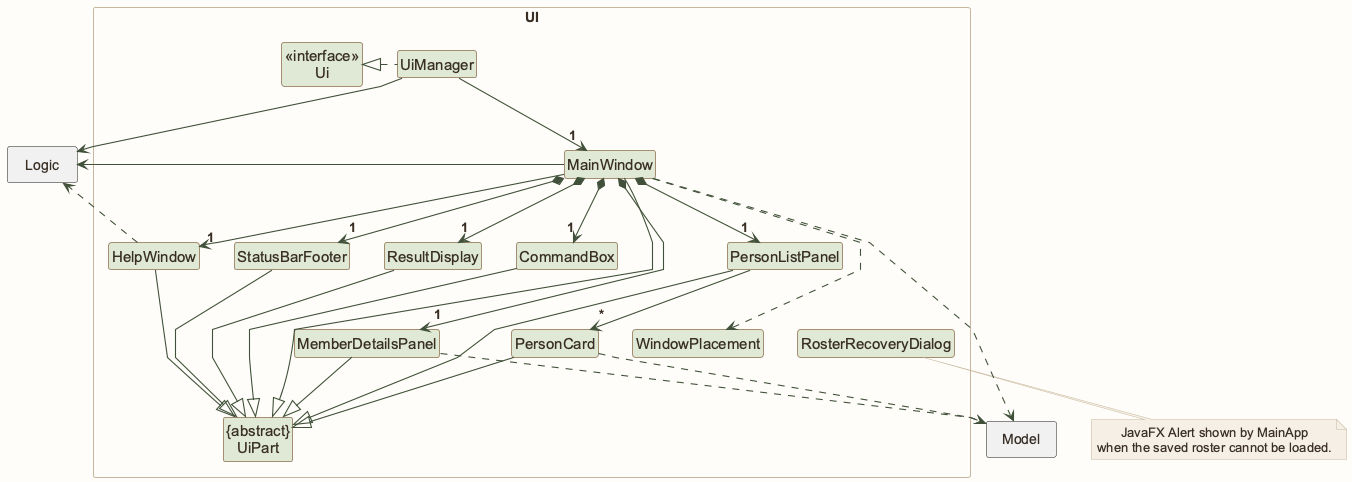

The diagram above was rendered by PlantUML. Its source (embedded in the PNG):
@startuml
!include style.puml
' Straight segments retain readable relationship labels.
skinparam linetype polyline
skinparam arrowThickness 1.1
skinparam arrowColor UI_COLOR_T4
skinparam classBackgroundColor UI_COLOR

package UI <<Rectangle>>{
Class "<<interface>>\nUi" as Ui
Class "{abstract}\nUiPart" as UiPart
Class UiManager
Class MainWindow
Class HelpWindow
Class ResultDisplay
Class PersonListPanel
Class MemberDetailsPanel
Class PersonCard
Class StatusBarFooter
Class CommandBox
Class WindowPlacement
Class RosterRecoveryDialog
}

package Model <<Rectangle>> {
}

package Logic <<Rectangle>> {
}


UiManager .left.|> Ui
UiManager -down-> "1" MainWindow
MainWindow *-down->  "1" CommandBox
MainWindow *-down-> "1" ResultDisplay
MainWindow *-down-> "1" PersonListPanel
MainWindow *-down-> "1" MemberDetailsPanel
MainWindow *-down-> "1" StatusBarFooter
MainWindow --> "1" HelpWindow

PersonListPanel -down-> "*" PersonCard

MainWindow -left-|> UiPart

ResultDisplay --|> UiPart
CommandBox --|> UiPart
PersonListPanel --|> UiPart
MemberDetailsPanel --|> UiPart
PersonCard --|> UiPart
StatusBarFooter --|> UiPart
HelpWindow --|> UiPart

PersonCard ..> Model
MemberDetailsPanel ..> Model
MainWindow ..> WindowPlacement
HelpWindow ..> Logic

note bottom of RosterRecoveryDialog
JavaFX Alert shown by MainApp
when the saved roster cannot be loaded.
end note
UiManager -right-> Logic
MainWindow -left-> Logic
MainWindow ..> Model

PersonListPanel -[hidden]left- HelpWindow
HelpWindow -[hidden]left- CommandBox
CommandBox -[hidden]left- ResultDisplay
ResultDisplay -[hidden]left- StatusBarFooter
PersonCard -[hidden]right- WindowPlacement
WindowPlacement -[hidden]right- RosterRecoveryDialog

MainWindow -[hidden]-|> UiPart
@enduml